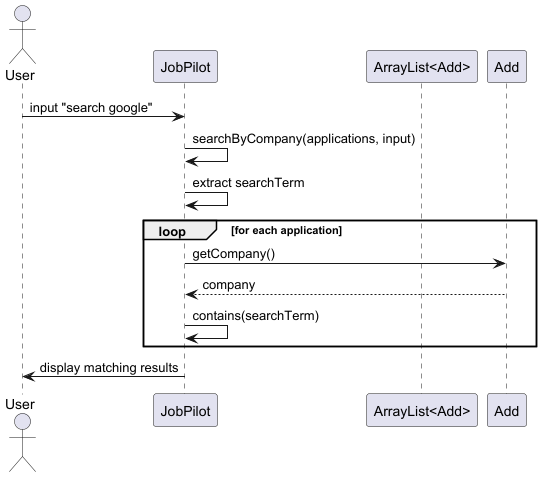

The diagram above was rendered by PlantUML. Its source (embedded in the PNG):
@startuml
actor User
participant JobPilot
participant "ArrayList<Add>" as AppList
participant Add

User -> JobPilot : input "search google"
JobPilot -> JobPilot : searchByCompany(applications, input)

JobPilot -> JobPilot : extract searchTerm

loop for each application
    JobPilot -> Add : getCompany()
    Add --> JobPilot : company
    JobPilot -> JobPilot : contains(searchTerm)
end

JobPilot -> User : display matching results
@enduml